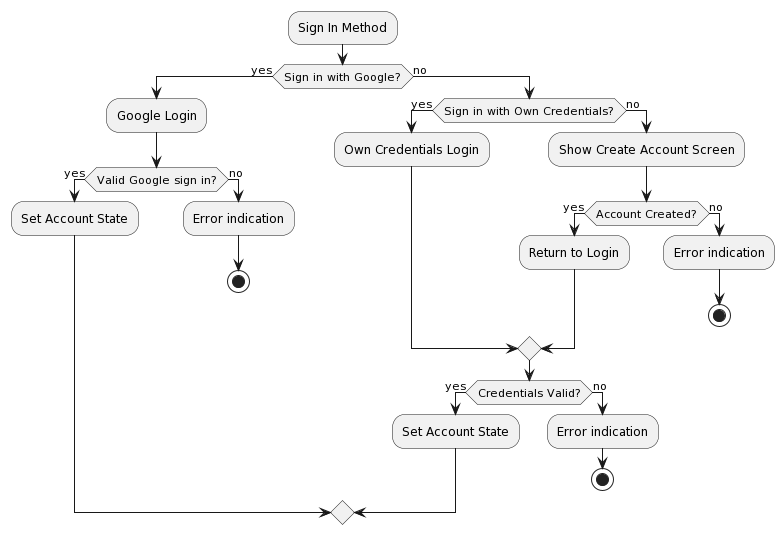

The diagram above was rendered by PlantUML. Its source (embedded in the PNG):
@startuml
|User|
:Sign In Method;

if (Sign in with Google?) then (yes)
    :Google Login;
    if (Valid Google sign in?) then (yes)
        :Set Account State;
    else (no)
        :Error indication; 
        stop
    endif
else (no)
    if (Sign in with Own Credentials?) then (yes)
        :Own Credentials Login;
    else (no)
        :Show Create Account Screen;
        if (Account Created?) then (yes)
            :Return to Login;
        else (no)
            :Error indication;
            stop
        endif
    endif
    
    if (Credentials Valid?) then (yes)
        :Set Account State;
    else (no)
        :Error indication; 
        stop
    endif
endif
@enduml